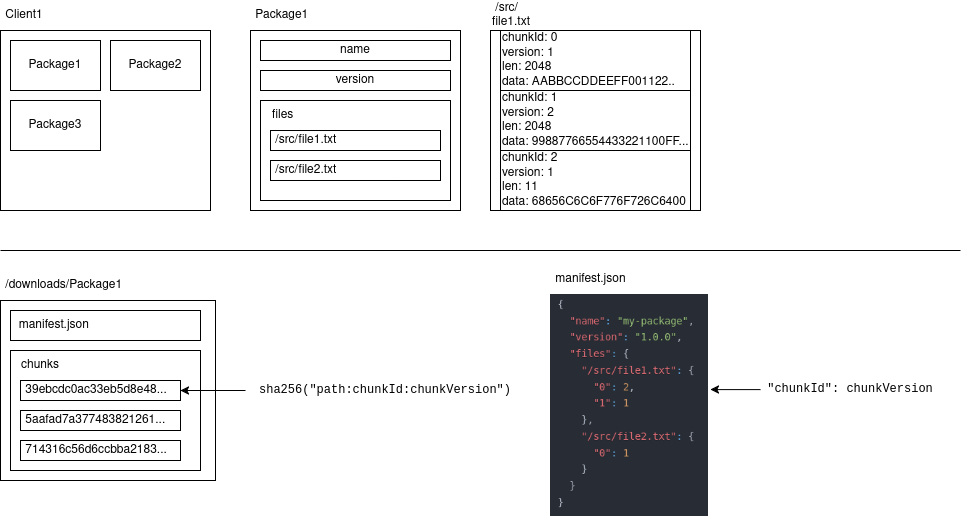

The diagram above was exported from draw.io. Its source (the exported page's mxGraphModel, read from the mxfile embedded in the PNG):
<mxGraphModel dx="1114" dy="602" grid="1" gridSize="10" guides="1" tooltips="1" connect="1" arrows="1" fold="1" page="1" pageScale="1" pageWidth="850" pageHeight="1100" math="0" shadow="0">
  <root>
    <mxCell id="0" />
    <mxCell id="1" parent="0" />
    <mxCell id="n3xzA9kIfVv5FYhDUG2B-2" value="" style="rounded=0;whiteSpace=wrap;html=1;" parent="1" vertex="1">
      <mxGeometry x="40" y="70" width="210" height="180" as="geometry" />
    </mxCell>
    <mxCell id="n3xzA9kIfVv5FYhDUG2B-3" value="&amp;nbsp;Client1" style="text;html=1;align=left;verticalAlign=middle;whiteSpace=wrap;rounded=0;" parent="1" vertex="1">
      <mxGeometry x="40" y="40" width="60" height="30" as="geometry" />
    </mxCell>
    <mxCell id="n3xzA9kIfVv5FYhDUG2B-4" style="edgeStyle=orthogonalEdgeStyle;rounded=0;orthogonalLoop=1;jettySize=auto;html=1;exitX=0.5;exitY=1;exitDx=0;exitDy=0;" parent="1" source="n3xzA9kIfVv5FYhDUG2B-3" target="n3xzA9kIfVv5FYhDUG2B-3" edge="1">
      <mxGeometry relative="1" as="geometry" />
    </mxCell>
    <mxCell id="n3xzA9kIfVv5FYhDUG2B-5" value="Package1" style="rounded=0;whiteSpace=wrap;html=1;" parent="1" vertex="1">
      <mxGeometry x="50" y="80" width="90" height="50" as="geometry" />
    </mxCell>
    <mxCell id="n3xzA9kIfVv5FYhDUG2B-7" value="Package3" style="rounded=0;whiteSpace=wrap;html=1;" parent="1" vertex="1">
      <mxGeometry x="50" y="140" width="90" height="50" as="geometry" />
    </mxCell>
    <mxCell id="n3xzA9kIfVv5FYhDUG2B-8" value="Package2" style="rounded=0;whiteSpace=wrap;html=1;" parent="1" vertex="1">
      <mxGeometry x="150" y="80" width="90" height="50" as="geometry" />
    </mxCell>
    <mxCell id="n3xzA9kIfVv5FYhDUG2B-36" value="" style="shape=image;verticalLabelPosition=bottom;labelBackgroundColor=default;verticalAlign=top;aspect=fixed;imageAspect=0;image=data:image/png,(base64 omitted: 17952 chars);" parent="1" vertex="1">
      <mxGeometry x="590" y="334.1" width="158" height="221.79" as="geometry" />
    </mxCell>
    <mxCell id="n3xzA9kIfVv5FYhDUG2B-37" value="" style="rounded=0;whiteSpace=wrap;html=1;" parent="1" vertex="1">
      <mxGeometry x="40" y="340" width="215" height="180" as="geometry" />
    </mxCell>
    <mxCell id="n3xzA9kIfVv5FYhDUG2B-38" value="&amp;nbsp;/downloads/Package1" style="text;html=1;align=left;verticalAlign=middle;whiteSpace=wrap;rounded=0;" parent="1" vertex="1">
      <mxGeometry x="40" y="310" width="140" height="30" as="geometry" />
    </mxCell>
    <mxCell id="n3xzA9kIfVv5FYhDUG2B-39" value="&amp;nbsp; manifest.json" style="rounded=0;whiteSpace=wrap;html=1;align=left;" parent="1" vertex="1">
      <mxGeometry x="50" y="350" width="190" height="30" as="geometry" />
    </mxCell>
    <mxCell id="n3xzA9kIfVv5FYhDUG2B-40" value="" style="rounded=0;whiteSpace=wrap;html=1;" parent="1" vertex="1">
      <mxGeometry x="50" y="390" width="190" height="120" as="geometry" />
    </mxCell>
    <mxCell id="n3xzA9kIfVv5FYhDUG2B-41" value="chunks" style="text;html=1;align=center;verticalAlign=middle;whiteSpace=wrap;rounded=0;" parent="1" vertex="1">
      <mxGeometry x="50" y="390" width="60" height="30" as="geometry" />
    </mxCell>
    <mxCell id="n3xzA9kIfVv5FYhDUG2B-42" value="&amp;nbsp;manifest.json" style="text;html=1;align=left;verticalAlign=middle;whiteSpace=wrap;rounded=0;" parent="1" vertex="1">
      <mxGeometry x="590" y="304.1" width="150" height="30" as="geometry" />
    </mxCell>
    <mxCell id="n3xzA9kIfVv5FYhDUG2B-43" value="&lt;font face=&quot;Courier New&quot;&gt;&quot;chunkId&quot;: chunkVersion&lt;/font&gt;" style="text;html=1;align=center;verticalAlign=middle;whiteSpace=wrap;rounded=0;" parent="1" vertex="1">
      <mxGeometry x="800" y="414.1" width="180" height="30" as="geometry" />
    </mxCell>
    <mxCell id="n3xzA9kIfVv5FYhDUG2B-44" value="" style="endArrow=classic;html=1;rounded=0;exitX=0;exitY=0.5;exitDx=0;exitDy=0;" parent="1" source="n3xzA9kIfVv5FYhDUG2B-43" edge="1">
      <mxGeometry width="50" height="50" relative="1" as="geometry">
        <mxPoint x="760" y="314.1" as="sourcePoint" />
        <mxPoint x="750" y="429.1" as="targetPoint" />
      </mxGeometry>
    </mxCell>
    <mxCell id="n3xzA9kIfVv5FYhDUG2B-45" value="&amp;nbsp;39ebcdc0ac33eb5d8e48..." style="rounded=0;whiteSpace=wrap;html=1;align=left;" parent="1" vertex="1">
      <mxGeometry x="60" y="420" width="160" height="20" as="geometry" />
    </mxCell>
    <mxCell id="n3xzA9kIfVv5FYhDUG2B-46" value="&lt;div&gt;&amp;nbsp;5aafad7a377483821261...&lt;/div&gt;" style="rounded=0;whiteSpace=wrap;html=1;align=left;" parent="1" vertex="1">
      <mxGeometry x="60" y="450" width="160" height="20" as="geometry" />
    </mxCell>
    <mxCell id="n3xzA9kIfVv5FYhDUG2B-47" value="&lt;div&gt;&amp;nbsp;714316c56d6ccbba2183...&lt;/div&gt;" style="rounded=0;whiteSpace=wrap;html=1;align=left;" parent="1" vertex="1">
      <mxGeometry x="60" y="480" width="160" height="20" as="geometry" />
    </mxCell>
    <mxCell id="n3xzA9kIfVv5FYhDUG2B-48" value="" style="endArrow=classic;html=1;rounded=0;exitX=0;exitY=0.5;exitDx=0;exitDy=0;" parent="1" source="n3xzA9kIfVv5FYhDUG2B-49" target="n3xzA9kIfVv5FYhDUG2B-45" edge="1">
      <mxGeometry width="50" height="50" relative="1" as="geometry">
        <mxPoint x="330" y="430" as="sourcePoint" />
        <mxPoint x="270" y="430" as="targetPoint" />
      </mxGeometry>
    </mxCell>
    <mxCell id="n3xzA9kIfVv5FYhDUG2B-49" value="&lt;font face=&quot;Courier New&quot;&gt;sha256(&quot;path:chunkId:chunkVersion&quot;)&lt;/font&gt;" style="text;html=1;align=center;verticalAlign=middle;whiteSpace=wrap;rounded=0;" parent="1" vertex="1">
      <mxGeometry x="285" y="400" width="280" height="60" as="geometry" />
    </mxCell>
    <mxCell id="n3xzA9kIfVv5FYhDUG2B-51" value="" style="endArrow=none;html=1;rounded=0;" parent="1" edge="1">
      <mxGeometry width="50" height="50" relative="1" as="geometry">
        <mxPoint x="40" y="290" as="sourcePoint" />
        <mxPoint x="1000" y="290" as="targetPoint" />
      </mxGeometry>
    </mxCell>
    <mxCell id="n3xzA9kIfVv5FYhDUG2B-52" value="" style="rounded=0;whiteSpace=wrap;html=1;" parent="1" vertex="1">
      <mxGeometry x="290" y="70" width="210" height="180" as="geometry" />
    </mxCell>
    <mxCell id="n3xzA9kIfVv5FYhDUG2B-53" value="&amp;nbsp;Package1" style="text;html=1;align=left;verticalAlign=middle;whiteSpace=wrap;rounded=0;" parent="1" vertex="1">
      <mxGeometry x="290" y="40" width="60" height="30" as="geometry" />
    </mxCell>
    <mxCell id="n3xzA9kIfVv5FYhDUG2B-54" style="edgeStyle=orthogonalEdgeStyle;rounded=0;orthogonalLoop=1;jettySize=auto;html=1;exitX=0.5;exitY=1;exitDx=0;exitDy=0;" parent="1" source="n3xzA9kIfVv5FYhDUG2B-53" target="n3xzA9kIfVv5FYhDUG2B-53" edge="1">
      <mxGeometry relative="1" as="geometry" />
    </mxCell>
    <mxCell id="n3xzA9kIfVv5FYhDUG2B-55" value="name" style="rounded=0;whiteSpace=wrap;html=1;" parent="1" vertex="1">
      <mxGeometry x="300" y="80" width="190" height="20" as="geometry" />
    </mxCell>
    <mxCell id="n3xzA9kIfVv5FYhDUG2B-56" value="" style="rounded=0;whiteSpace=wrap;html=1;" parent="1" vertex="1">
      <mxGeometry x="300" y="140" width="190" height="100" as="geometry" />
    </mxCell>
    <mxCell id="n3xzA9kIfVv5FYhDUG2B-57" value="version" style="rounded=0;whiteSpace=wrap;html=1;" parent="1" vertex="1">
      <mxGeometry x="300" y="110" width="190" height="20" as="geometry" />
    </mxCell>
    <mxCell id="n3xzA9kIfVv5FYhDUG2B-58" value="&amp;nbsp;/src/file1.txt" style="rounded=0;whiteSpace=wrap;html=1;align=left;" parent="1" vertex="1">
      <mxGeometry x="310" y="170" width="170" height="20" as="geometry" />
    </mxCell>
    <mxCell id="n3xzA9kIfVv5FYhDUG2B-65" value="&amp;nbsp;/src/file2.txt" style="rounded=0;whiteSpace=wrap;html=1;align=left;" parent="1" vertex="1">
      <mxGeometry x="310" y="200" width="170" height="20" as="geometry" />
    </mxCell>
    <mxCell id="n3xzA9kIfVv5FYhDUG2B-66" value="files" style="text;html=1;align=left;verticalAlign=middle;whiteSpace=wrap;rounded=0;" parent="1" vertex="1">
      <mxGeometry x="310" y="140" width="60" height="30" as="geometry" />
    </mxCell>
    <mxCell id="n3xzA9kIfVv5FYhDUG2B-68" value="" style="rounded=0;whiteSpace=wrap;html=1;" parent="1" vertex="1">
      <mxGeometry x="530" y="70" width="210" height="180" as="geometry" />
    </mxCell>
    <mxCell id="n3xzA9kIfVv5FYhDUG2B-69" value="&amp;nbsp;/src/file1.txt" style="text;html=1;align=left;verticalAlign=middle;whiteSpace=wrap;rounded=0;" parent="1" vertex="1">
      <mxGeometry x="530" y="40" width="60" height="30" as="geometry" />
    </mxCell>
    <mxCell id="n3xzA9kIfVv5FYhDUG2B-70" style="edgeStyle=orthogonalEdgeStyle;rounded=0;orthogonalLoop=1;jettySize=auto;html=1;exitX=0.5;exitY=1;exitDx=0;exitDy=0;" parent="1" source="n3xzA9kIfVv5FYhDUG2B-69" target="n3xzA9kIfVv5FYhDUG2B-69" edge="1">
      <mxGeometry relative="1" as="geometry" />
    </mxCell>
    <mxCell id="n3xzA9kIfVv5FYhDUG2B-72" value="chunkId: 0&lt;div&gt;version: 1&lt;br&gt;&lt;div&gt;len: 2048&lt;br&gt;&lt;div&gt;data: AABBCCDDEEFF001122..&lt;/div&gt;&lt;/div&gt;&lt;/div&gt;" style="rounded=0;whiteSpace=wrap;html=1;align=left;" parent="1" vertex="1">
      <mxGeometry x="540" y="70" width="190" height="60" as="geometry" />
    </mxCell>
    <mxCell id="n3xzA9kIfVv5FYhDUG2B-81" value="&lt;span style=&quot;&quot;&gt;chunkId: 1&lt;/span&gt;&lt;div&gt;version: 2&lt;br&gt;&lt;div&gt;len: 2048&lt;br&gt;&lt;div style=&quot;&quot;&gt;data: 99887766554433221100FF...&lt;/div&gt;&lt;/div&gt;&lt;/div&gt;" style="rounded=0;whiteSpace=wrap;html=1;align=left;" parent="1" vertex="1">
      <mxGeometry x="540" y="130" width="190" height="60" as="geometry" />
    </mxCell>
    <mxCell id="n3xzA9kIfVv5FYhDUG2B-82" value="&lt;span style=&quot;&quot;&gt;chunkId: 2&lt;/span&gt;&lt;div&gt;version: 1&lt;br&gt;&lt;div&gt;len: 11&lt;br&gt;&lt;div style=&quot;&quot;&gt;data:&amp;nbsp;68656C6C6F776F726C6400&lt;/div&gt;&lt;/div&gt;&lt;/div&gt;" style="rounded=0;whiteSpace=wrap;html=1;align=left;" parent="1" vertex="1">
      <mxGeometry x="540" y="190" width="190" height="60" as="geometry" />
    </mxCell>
  </root>
</mxGraphModel>